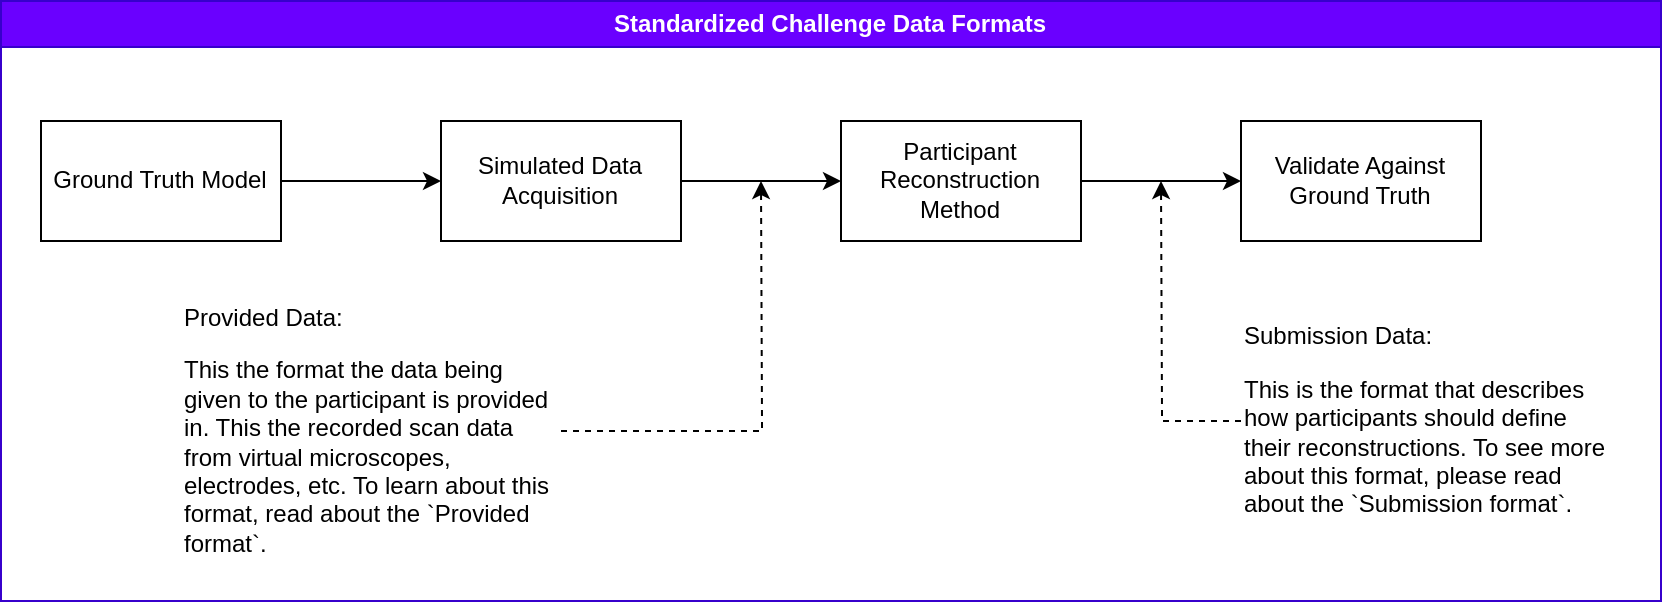

The diagram above was exported from draw.io. Its source (the exported page's mxGraphModel, read from the mxfile embedded in the PNG):
<mxGraphModel dx="1182" dy="496" grid="1" gridSize="10" guides="1" tooltips="1" connect="1" arrows="1" fold="1" page="1" pageScale="1" pageWidth="1920" pageHeight="1200" math="0" shadow="0">
  <root>
    <mxCell id="0" />
    <mxCell id="1" parent="0" />
    <mxCell id="DxWZ3BrrVsxjorxZiYPi-1" value="Standardized Challenge Data Formats" style="swimlane;whiteSpace=wrap;html=1;fillColor=#6a00ff;fontColor=#ffffff;strokeColor=#3700CC;" parent="1" vertex="1">
      <mxGeometry x="20" y="20" width="830" height="300" as="geometry" />
    </mxCell>
    <mxCell id="DxWZ3BrrVsxjorxZiYPi-4" style="edgeStyle=orthogonalEdgeStyle;rounded=0;orthogonalLoop=1;jettySize=auto;html=1;" parent="DxWZ3BrrVsxjorxZiYPi-1" source="DxWZ3BrrVsxjorxZiYPi-2" target="DxWZ3BrrVsxjorxZiYPi-3" edge="1">
      <mxGeometry relative="1" as="geometry" />
    </mxCell>
    <mxCell id="DxWZ3BrrVsxjorxZiYPi-2" value="Ground Truth Model" style="rounded=0;whiteSpace=wrap;html=1;" parent="DxWZ3BrrVsxjorxZiYPi-1" vertex="1">
      <mxGeometry x="20" y="60" width="120" height="60" as="geometry" />
    </mxCell>
    <mxCell id="DxWZ3BrrVsxjorxZiYPi-8" style="edgeStyle=orthogonalEdgeStyle;rounded=0;orthogonalLoop=1;jettySize=auto;html=1;entryX=0;entryY=0.5;entryDx=0;entryDy=0;" parent="DxWZ3BrrVsxjorxZiYPi-1" source="DxWZ3BrrVsxjorxZiYPi-3" target="DxWZ3BrrVsxjorxZiYPi-5" edge="1">
      <mxGeometry relative="1" as="geometry">
        <Array as="points" />
      </mxGeometry>
    </mxCell>
    <mxCell id="DxWZ3BrrVsxjorxZiYPi-3" value="Simulated Data Acquisition" style="rounded=0;whiteSpace=wrap;html=1;" parent="DxWZ3BrrVsxjorxZiYPi-1" vertex="1">
      <mxGeometry x="220" y="60" width="120" height="60" as="geometry" />
    </mxCell>
    <mxCell id="DxWZ3BrrVsxjorxZiYPi-9" style="edgeStyle=orthogonalEdgeStyle;rounded=0;orthogonalLoop=1;jettySize=auto;html=1;" parent="DxWZ3BrrVsxjorxZiYPi-1" source="DxWZ3BrrVsxjorxZiYPi-5" target="DxWZ3BrrVsxjorxZiYPi-6" edge="1">
      <mxGeometry relative="1" as="geometry" />
    </mxCell>
    <mxCell id="DxWZ3BrrVsxjorxZiYPi-5" value="Participant Reconstruction Method" style="rounded=0;whiteSpace=wrap;html=1;" parent="DxWZ3BrrVsxjorxZiYPi-1" vertex="1">
      <mxGeometry x="420" y="60" width="120" height="60" as="geometry" />
    </mxCell>
    <mxCell id="DxWZ3BrrVsxjorxZiYPi-6" value="Validate Against Ground Truth" style="rounded=0;whiteSpace=wrap;html=1;" parent="DxWZ3BrrVsxjorxZiYPi-1" vertex="1">
      <mxGeometry x="620" y="60" width="120" height="60" as="geometry" />
    </mxCell>
    <mxCell id="MW2bSgltDlVsvLVt19dt-1" style="edgeStyle=orthogonalEdgeStyle;rounded=0;orthogonalLoop=1;jettySize=auto;html=1;dashed=1;" parent="DxWZ3BrrVsxjorxZiYPi-1" source="DxWZ3BrrVsxjorxZiYPi-14" edge="1">
      <mxGeometry relative="1" as="geometry">
        <mxPoint x="380" y="90" as="targetPoint" />
      </mxGeometry>
    </mxCell>
    <mxCell id="DxWZ3BrrVsxjorxZiYPi-14" value="&lt;p style=&quot;&quot;&gt;Provided Data:&lt;/p&gt;&lt;p style=&quot;&quot;&gt;This the format the data being given to the participant is provided in. This the recorded scan data from virtual microscopes, electrodes, etc. To learn about this format, read about the `Provided format`.&lt;/p&gt;" style="text;html=1;strokeColor=none;fillColor=none;align=left;verticalAlign=middle;whiteSpace=wrap;rounded=0;" parent="DxWZ3BrrVsxjorxZiYPi-1" vertex="1">
      <mxGeometry x="90" y="150" width="190" height="130" as="geometry" />
    </mxCell>
    <mxCell id="MW2bSgltDlVsvLVt19dt-5" style="edgeStyle=orthogonalEdgeStyle;rounded=0;orthogonalLoop=1;jettySize=auto;html=1;dashed=1;" parent="DxWZ3BrrVsxjorxZiYPi-1" source="MW2bSgltDlVsvLVt19dt-4" edge="1">
      <mxGeometry relative="1" as="geometry">
        <mxPoint x="580" y="90" as="targetPoint" />
      </mxGeometry>
    </mxCell>
    <mxCell id="MW2bSgltDlVsvLVt19dt-4" value="&lt;p style=&quot;&quot;&gt;Submission Data:&lt;/p&gt;&lt;p style=&quot;&quot;&gt;This is the format that describes how participants should define their reconstructions. To see more about this format, please read about the `Submission format`.&lt;/p&gt;" style="text;html=1;strokeColor=none;fillColor=none;align=left;verticalAlign=middle;whiteSpace=wrap;rounded=0;" parent="DxWZ3BrrVsxjorxZiYPi-1" vertex="1">
      <mxGeometry x="620" y="150" width="190" height="120" as="geometry" />
    </mxCell>
  </root>
</mxGraphModel>